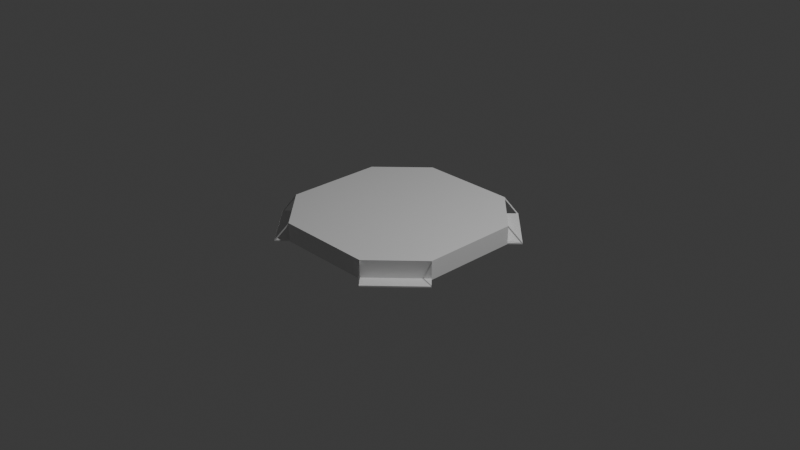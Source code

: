 # Source: turretbase.blend  (saved by Blender 4.2.66; exported with 4.5.12 LTS)
import bpy
from mathutils import Matrix  # noqa: F401  (used for matrix-valued properties, if any)

bpy.ops.wm.read_factory_settings(use_empty=True)
scene = bpy.context.scene
scene.name = 'Scene'

# ---- collections
col_collection = bpy.data.collections.new('Collection'); scene.collection.children.link(col_collection)

# ---- materials (node trees are filled in below, after node groups)
mat_material = bpy.data.materials.new('Material')
mat_material.alpha_threshold = 0.0
mat_material.roughness = 0.5
mat_material.line_color = (0.0, 0.0, 0.0, 1.0)

# ---- material node trees
mat_material.use_nodes = True; mat_material.node_tree.nodes.clear()
_N = mat_material.node_tree.nodes; _L = mat_material.node_tree.links
n0 = _N.new('ShaderNodeOutputMaterial'); n0.name = 'Material Output'; n0.location = (300, 300)
n1 = _N.new('ShaderNodeBsdfPrincipled'); n1.name = 'Principled BSDF'; n1.location = (10, 300)
n1.inputs[3].default_value = 1.45
_L.new(n1.outputs[0], n0.inputs[0])
n0.is_active_output = True

# ---- world
world_world = bpy.data.worlds.new('World'); scene.world = world_world
world_world.use_nodes = True; world_world.node_tree.nodes.clear()
_N = world_world.node_tree.nodes; _L = world_world.node_tree.links
n0 = _N.new('ShaderNodeOutputWorld'); n0.name = 'World Output'; n0.location = (300, 300)
n1 = _N.new('ShaderNodeBackground'); n1.name = 'Background'; n1.location = (10, 300)
n1.inputs[0].default_value = (0.05088, 0.05088, 0.05088, 1.0)
_L.new(n1.outputs[0], n0.inputs[0])
n0.is_active_output = True
world_world.color = (0.05088, 0.05088, 0.05088)
world_world.sun_shadow_jitter_overblur = 0.0

# ---- cameras
cam_camera = bpy.data.cameras.new('Camera')
cam_camera.clip_end = 100.0
cam_camera.ortho_scale = 7.314

# ---- lights
light_light = bpy.data.lights.new('Light', 'POINT')
light_light.energy = 1000.0
light_light.shadow_soft_size = 0.1

# ---- meshes
me_cube = bpy.data.meshes.new('Cube')
me_cube.from_pydata([(0.2461, -0.2461, 1.0), (1.0, -1.0, -1.0), (-0.2461, 0.2461, 1.0), (-1.0, 1.0, -1.0), (-0.2461, -0.2461, 1.0), (-1.0, -1.0, -1.0), (0.2461, 0.2156, 1.0), (0.2156, 0.2461, 1.0), (0.5279, 1.0, -1.0), (1.0, 0.5279, -1.0), (1.0, -1.0, 1.0), (-1.0, -1.0, 1.0), (-1.0, 1.0, 1.0), (0.5279, 1.0, 1.0), (1.0, 0.5279, 1.0), (0.7183, -0.7183, 1.0), (-0.7183, -0.7183, 1.0), (-0.7183, 0.7183, 1.0), (0.4112, 0.7183, 1.0), (0.7183, 0.4112, 1.0), (0.4629, -0.4629, 1.0), (-0.4629, -0.4629, 1.0), (-0.4629, 0.4629, 1.0), (0.3054, 0.4629, 1.0), (0.4629, 0.3054, 1.0), (0.7639, 0.7639, 1.0), (-0.2361, 1.0, 1.0), (1.0, -0.2361, 1.0), (0.5648, 0.5648, 1.0), (-0.1536, 0.7183, 1.0), (0.7183, -0.1536, 1.0), (0.8592, -0.8592, 1.0), (-0.8592, 0.8592, 1.0), (0.4696, 0.8592, 1.0), (0.8592, 0.4696, 1.0), (0.8592, -0.1948, 1.0), (-0.1948, 0.8592, 1.0), (0.6644, 0.6644, 1.0), (0.6332, 1.105, -1.0), (1.105, 0.6332, -1.0), (1.0, 0.5279, -0.8548), (0.5279, 1.0, -0.8548), (1.105, 0.6332, -0.8548), (0.6332, 1.105, -0.8548), (0.52, 0.9921, 0.923), (0.9921, 0.52, 0.923), (1.097, 0.6254, -0.9319), (0.6254, 1.097, -0.9319), (0.882, 0.6459, 1.0), (0.6459, 0.882, 1.0), (0.941, 0.5869, 1.0), (0.7049, 0.823, 1.0), (0.823, 0.7049, 1.0), (0.5869, 0.941, 1.0)], [], [(3, 8, 9, 1, 5), (1, 10, 11, 5), (5, 11, 12, 3), (6, 7, 2, 4, 0), (9, 14, 27, 10, 1), (14, 9, 8, 13, 53, 49, 51, 25, 52, 48, 50), (3, 12, 26, 13, 8), (15, 16, 11, 10, 31), (16, 17, 32, 12, 11), (37, 34, 14, 50, 48, 52, 25), (36, 33, 13, 26), (35, 31, 10, 27), (20, 21, 16, 15), (21, 22, 17, 16), (23, 24, 19, 28, 18), (22, 23, 18, 29, 17), (24, 20, 15, 30, 19), (0, 4, 21, 20), (4, 2, 22, 21), (7, 6, 24, 23), (2, 7, 23, 22), (6, 0, 20, 24), (34, 35, 27, 14), (19, 30, 35, 34), (30, 15, 31, 35), (32, 36, 26, 12), (17, 29, 36, 32), (29, 18, 33, 36), (33, 37, 25, 51, 49, 53, 13), (18, 28, 37, 33), (28, 19, 34, 37), (38, 8, 41, 43), (41, 40, 42, 43), (39, 38, 43, 42), (9, 39, 42, 40), (8, 9, 40, 41), (43, 13, 44, 47), (42, 14, 45, 46)])
_uv = me_cube.uv_layers.new(name='UVMap')
_uv.uv.foreach_set('vector', [0.125, 0.5, 0.316, 0.5, 0.375, 0.559, 0.375, 0.75, 0.125, 0.75, 0.375, 0.75, 0.625, 0.75, 0.625, 1.0, 0.375, 1.0, 0.375, 0.0, 0.625, 0.0, 0.625, 0.25, 0.375, 0.25, 0.7192, 0.598, 0.723, 0.5942, 0.7808, 0.5942, 0.7808, 0.6558, 0.7192, 0.6558, 0.375, 0.559, 0.625, 0.559, 0.625, 0.6545, 0.625, 0.75, 0.375, 0.75, 0.625, 0.559, 0.375, 0.559, 0.375, 0.441, 0.625, 0.441, 0.625, 0.4557, 0.625, 0.4705, 0.625, 0.4852, 0.625, 0.5, 0.625, 0.5148, 0.625, 0.5295, 0.625, 0.5443, 0.375, 0.25, 0.625, 0.25, 0.625, 0.3455, 0.625, 0.441, 0.375, 0.441, 0.6602, 0.7148, 0.8398, 0.7148, 0.875, 0.75, 0.625, 0.75, 0.6426, 0.7324, 0.8398, 0.7148, 0.8398, 0.5352, 0.8574, 0.5176, 0.875, 0.5, 0.875, 0.75, 0.667, 0.542, 0.6426, 0.5663, 0.625, 0.559, 0.6324, 0.5516, 0.6398, 0.5443, 0.6471, 0.5369, 0.6545, 0.5295, 0.7744, 0.5176, 0.6913, 0.5176, 0.684, 0.5, 0.7795, 0.5, 0.6426, 0.6494, 0.6426, 0.7324, 0.625, 0.75, 0.625, 0.6545, 0.6921, 0.6829, 0.8079, 0.6829, 0.8398, 0.7148, 0.6602, 0.7148, 0.8079, 0.6829, 0.8079, 0.5671, 0.8398, 0.5352, 0.8398, 0.7148, 0.7118, 0.5671, 0.6921, 0.5868, 0.6602, 0.5736, 0.6794, 0.5544, 0.6986, 0.5352, 0.8079, 0.5671, 0.7118, 0.5671, 0.6986, 0.5352, 0.7692, 0.5352, 0.8398, 0.5352, 0.6921, 0.5868, 0.6921, 0.6829, 0.6602, 0.7148, 0.6602, 0.6442, 0.6602, 0.5736, 0.7192, 0.6558, 0.7808, 0.6558, 0.8079, 0.6829, 0.6921, 0.6829, 0.7808, 0.6558, 0.7808, 0.5942, 0.8079, 0.5671, 0.8079, 0.6829, 0.723, 0.5942, 0.7192, 0.598, 0.6921, 0.5868, 0.7118, 0.5671, 0.7808, 0.5942, 0.723, 0.5942, 0.7118, 0.5671, 0.8079, 0.5671, 0.7192, 0.598, 0.7192, 0.6558, 0.6921, 0.6829, 0.6921, 0.5868, 0.6426, 0.5663, 0.6426, 0.6494, 0.625, 0.6545, 0.625, 0.559, 0.6602, 0.5736, 0.6602, 0.6442, 0.6426, 0.6494, 0.6426, 0.5663, 0.6602, 0.6442, 0.6602, 0.7148, 0.6426, 0.7324, 0.6426, 0.6494, 0.8574, 0.5176, 0.7744, 0.5176, 0.7795, 0.5, 0.875, 0.5, 0.8398, 0.5352, 0.7692, 0.5352, 0.7744, 0.5176, 0.8574, 0.5176, 0.7692, 0.5352, 0.6986, 0.5352, 0.6913, 0.5176, 0.7744, 0.5176, 0.6913, 0.5176, 0.667, 0.542, 0.6545, 0.5295, 0.6619, 0.5221, 0.6693, 0.5148, 0.6766, 0.5074, 0.684, 0.5, 0.6986, 0.5352, 0.6794, 0.5544, 0.667, 0.542, 0.6913, 0.5176, 0.6794, 0.5544, 0.6602, 0.5736, 0.6426, 0.5663, 0.667, 0.542, 0.0, 0.0, 0.0, 0.0, 0.0, 0.0, 0.0, 0.0, 0.316, 0.5, 0.375, 0.559, 0.375, 0.559, 0.316, 0.5, 0.0, 0.0, 0.0, 0.0, 0.0, 0.0, 0.0, 0.0, 0.0, 0.0, 0.0, 0.0, 0.0, 0.0, 0.0, 0.0, 0.375, 0.441, 0.375, 0.559, 0.375, 0.559, 0.375, 0.441, 0.0, 0.0, 0.0, 0.0, 0.0, 0.0, 0.0, 0.0, 0.0, 0.0, 0.0, 0.0, 0.0, 0.0, 0.0, 0.0])
me_cube.materials.append(mat_material)
me_cube.use_mirror_vertex_groups = False
me_cube.update()

# ---- objects
ob_cube = bpy.data.objects.new('Cube', me_cube)
ob_light = bpy.data.objects.new('Light', light_light)
ob_camera = bpy.data.objects.new('Camera', cam_camera)

# ---- transforms, parenting, visibility, modifiers, constraints
ob_cube.location = (0.0, 0.0, 0.0)
ob_cube.scale = (1.0, 1.0, 0.1)
ob_cube.lock_rotations_4d = False
ob_cube.empty_display_type = 'ARROWS'
ob_cube.lineart.crease_threshold = 0.0
_m = ob_cube.modifiers.new('Mirror', 'MIRROR')
_m.use_axis = (True, True, False)
_m.use_bisect_axis = (True, True, False)
ob_light.location = (4.076, 1.005, 5.904)
ob_light.rotation_euler = (0.6503, 0.05522, 1.866)
ob_light.lock_rotations_4d = False
ob_light.empty_display_type = 'ARROWS'
ob_light.color = (0.0, 0.0, 0.0, 0.0)
ob_light.lineart.crease_threshold = 0.0
ob_camera.location = (7.359, -6.926, 4.958)
ob_camera.rotation_euler = (1.109, 0.0, 0.8149)
ob_camera.lock_rotations_4d = False
ob_camera.empty_display_type = 'ARROWS'
ob_camera.color = (0.0, 0.0, 0.0, 0.0)
ob_camera.display_type = 'WIRE'
ob_camera.lineart.crease_threshold = 0.0

# ---- collection membership
col_collection.objects.link(ob_cube)
col_collection.objects.link(ob_light)
col_collection.objects.link(ob_camera)

# ---- scene / render settings (as saved in the file)
scene.camera = ob_camera
scene.frame_start = 1; scene.frame_end = 250; scene.frame_set(1)
scene.render.engine = 'BLENDER_EEVEE_NEXT'
bpy.context.view_layer.update()
